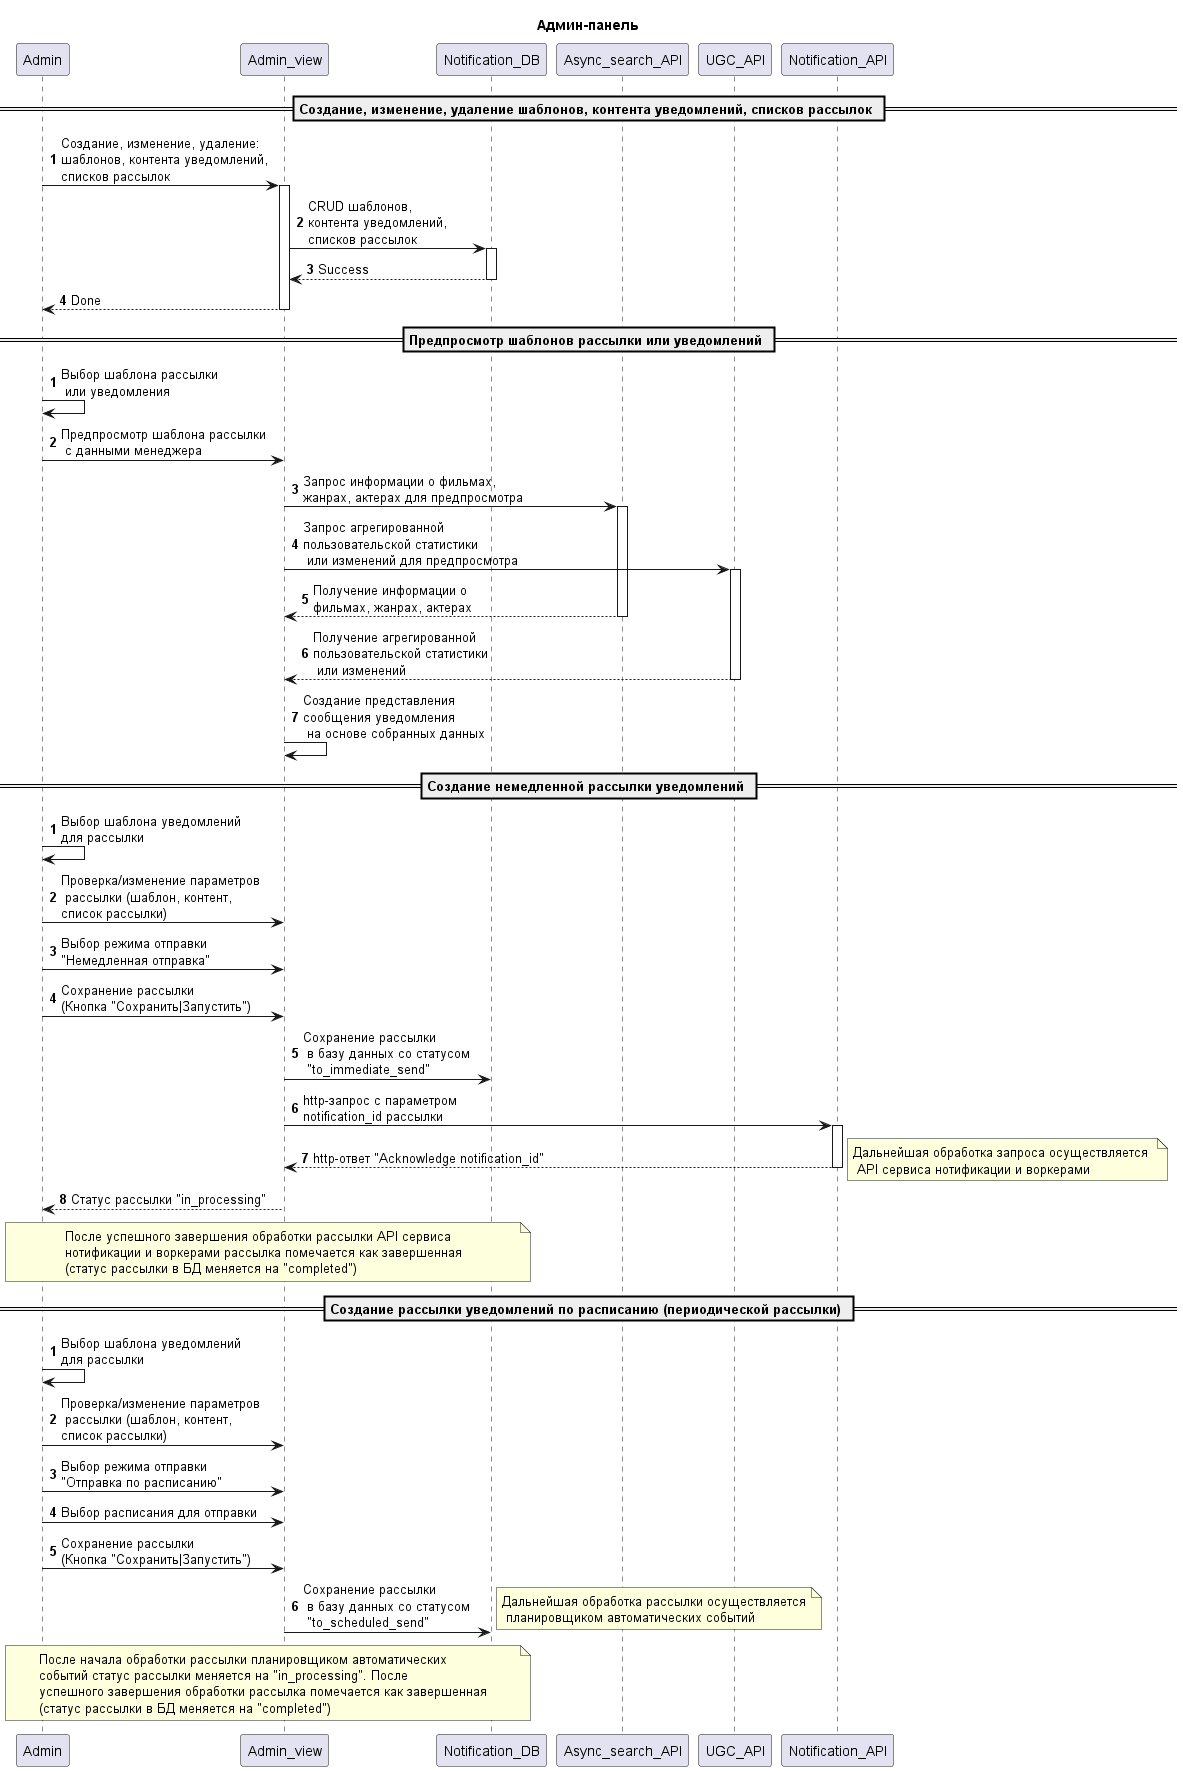

The diagram above was rendered by PlantUML. Its source (embedded in the PNG):
@startuml
'https://plantuml.com/sequence-diagram

title Админ-панель
== Создание, изменение, удаление шаблонов, контента уведомлений, списков рассылок ==
autonumber
Admin -> Admin_view ++ : Создание, изменение, удаление:\nшаблонов, контента уведомлений,\nсписков рассылок
Admin_view -> Notification_DB ++ : CRUD шаблонов,\nконтента уведомлений,\nсписков рассылок
Admin_view <-- Notification_DB -- : Success
Admin <-- Admin_view -- : Done
== Предпросмотр шаблонов рассылки или уведомлений ==
autonumber
Admin -> Admin: Выбор шаблона рассылки\n или уведомления
Admin -> Admin_view: Предпросмотр шаблона рассылки\n с данными менеджера
Admin_view -> Async_search_API ++ : Запрос информации о фильмах,\nжанрах, актерах для предпросмотра
Admin_view -> UGC_API ++ : Запрос агрегированной\nпользовательской статистики\n или изменений для предпросмотра
Admin_view <-- Async_search_API -- : Получение информации о\nфильмах, жанрах, актерах
Admin_view <-- UGC_API -- : Получение агрегированной\nпользовательской статистики\n или изменений
Admin_view -> Admin_view: Создание представления\nсообщения уведомления\n на основе собранных данных
== Создание немедленной рассылки уведомлений ==
autonumber
Admin -> Admin: Выбор шаблона уведомлений\nдля рассылки
Admin -> Admin_view: Проверка/изменение параметров\n рассылки (шаблон, контент,\nсписок рассылки)
Admin -> Admin_view: Выбор режима отправки\n"Немедленная отправка"
Admin -> Admin_view: Сохранение рассылки\n(Кнопка "Сохранить|Запустить")
Admin_view -> Notification_DB: Сохранение рассылки\n в базу данных со статусом\n "to_immediate_send"
Admin_view -> Notification_API ++ : http-запрос с параметром\nnotification_id рассылки
Admin_view <-- Notification_API -- : http-ответ "Acknowledge notification_id"
note right : Дальнейшая обработка запроса осуществляется \n API сервиса нотификации и воркерами
Admin_view --> Admin: Статус рассылки "in_processing"
note over Admin, Notification_DB
После успешного завершения обработки рассылки API сервиса
нотификации и воркерами рассылка помечается как завершенная
(статус рассылки в БД меняется на "completed")
end note
== Создание рассылки уведомлений по расписанию (периодической рассылки) ==
autonumber
Admin -> Admin: Выбор шаблона уведомлений\nдля рассылки
Admin -> Admin_view: Проверка/изменение параметров\n рассылки (шаблон, контент,\nсписок рассылки)
Admin -> Admin_view: Выбор режима отправки\n"Отправка по расписанию"
Admin -> Admin_view: Выбор расписания для отправки
Admin -> Admin_view: Сохранение рассылки\n(Кнопка "Сохранить|Запустить")
Admin_view -> Notification_DB: Сохранение рассылки\n в базу данных со статусом\n "to_scheduled_send"
note right : Дальнейшая обработка рассылки осуществляется\n планировщиком автоматических событий
note over Admin, Notification_DB
После начала обработки рассылки планировщиком автоматических
событий статус рассылки меняется на "in_processing". После
успешного завершения обработки рассылка помечается как завершенная
(статус рассылки в БД меняется на "completed")
end note
@enduml